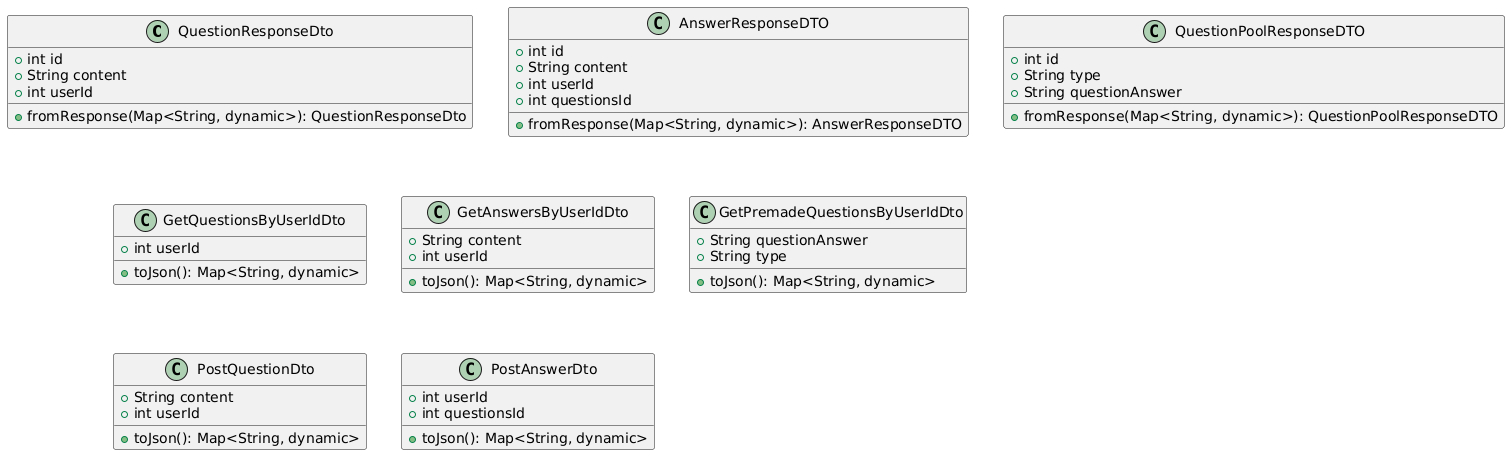

The diagram above was rendered by PlantUML. Its source (embedded in the PNG):
@startuml
class QuestionResponseDto {
  +int id
  +String content
  +int userId
  +fromResponse(Map<String, dynamic>): QuestionResponseDto
}

class AnswerResponseDTO {
  +int id
  +String content
  +int userId
  +int questionsId
  +fromResponse(Map<String, dynamic>): AnswerResponseDTO
}

class QuestionPoolResponseDTO {
  +int id
  +String type
  +String questionAnswer
  +fromResponse(Map<String, dynamic>): QuestionPoolResponseDTO
}

class GetQuestionsByUserIdDto {
  +int userId
  +toJson(): Map<String, dynamic>
}

class GetAnswersByUserIdDto {
  +String content
  +int userId
  +toJson(): Map<String, dynamic>
}

class GetPremadeQuestionsByUserIdDto {
  +String questionAnswer
  +String type
  +toJson(): Map<String, dynamic>
}

class PostQuestionDto {
  +String content
  +int userId
  +toJson(): Map<String, dynamic>
}

class PostAnswerDto {
  +int userId
  +int questionsId
  +toJson(): Map<String, dynamic>
}
@enduml